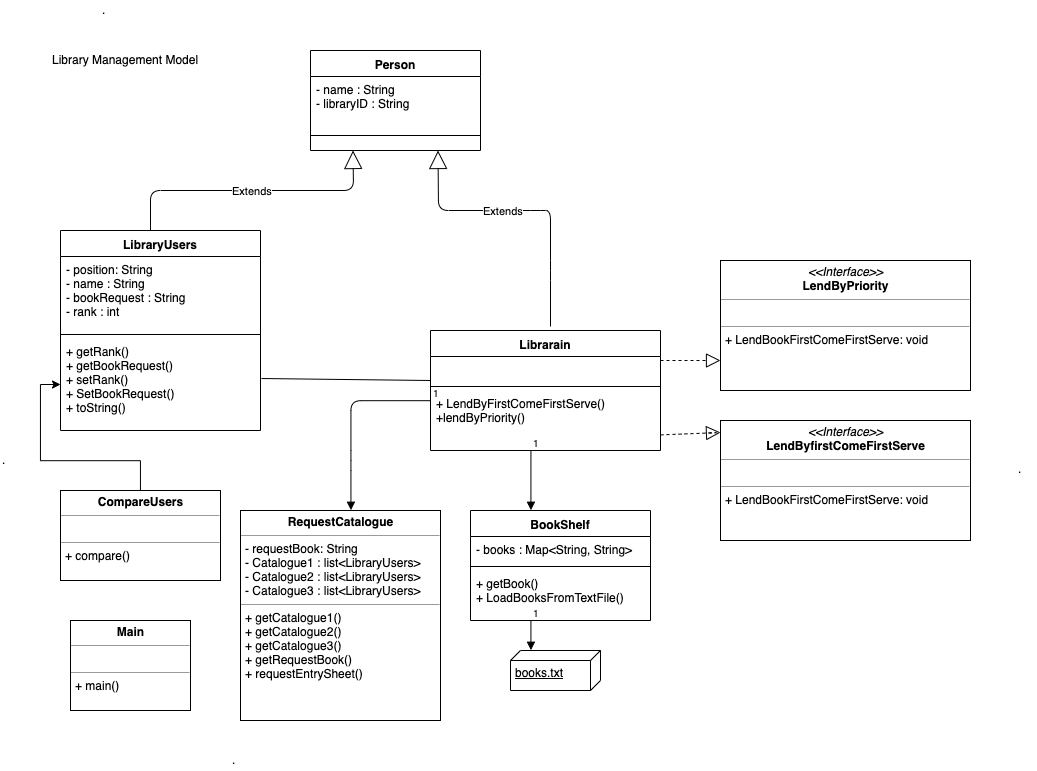

The diagram above was exported from draw.io. Its source (the exported page's mxGraphModel, read from the mxfile embedded in the PNG):
<mxGraphModel dx="841" dy="336" grid="1" gridSize="10" guides="1" tooltips="1" connect="1" arrows="1" fold="1" page="1" pageScale="1" pageWidth="827" pageHeight="1169" math="0" shadow="0">
  <root>
    <mxCell id="0" />
    <mxCell id="1" parent="0" />
    <mxCell id="V2oTtmb6MS-1BTG-y4S5-1" value="Person" style="swimlane;fontStyle=1;align=center;verticalAlign=top;childLayout=stackLayout;horizontal=1;startSize=26;horizontalStack=0;resizeParent=1;resizeParentMax=0;resizeLast=0;collapsible=1;marginBottom=0;" vertex="1" parent="1">
      <mxGeometry x="310" y="70" width="170" height="100" as="geometry" />
    </mxCell>
    <mxCell id="V2oTtmb6MS-1BTG-y4S5-2" value="- name : String&#10;- libraryID : String" style="text;strokeColor=none;fillColor=none;align=left;verticalAlign=top;spacingLeft=4;spacingRight=4;overflow=hidden;rotatable=0;points=[[0,0.5],[1,0.5]];portConstraint=eastwest;" vertex="1" parent="V2oTtmb6MS-1BTG-y4S5-1">
      <mxGeometry y="26" width="170" height="44" as="geometry" />
    </mxCell>
    <mxCell id="V2oTtmb6MS-1BTG-y4S5-3" value="" style="line;strokeWidth=1;fillColor=none;align=left;verticalAlign=middle;spacingTop=-1;spacingLeft=3;spacingRight=3;rotatable=0;labelPosition=right;points=[];portConstraint=eastwest;" vertex="1" parent="V2oTtmb6MS-1BTG-y4S5-1">
      <mxGeometry y="70" width="170" height="30" as="geometry" />
    </mxCell>
    <mxCell id="V2oTtmb6MS-1BTG-y4S5-5" value="Extends" style="endArrow=block;endSize=16;endFill=0;html=1;entryX=0.25;entryY=1;entryDx=0;entryDy=0;" edge="1" parent="1" target="V2oTtmb6MS-1BTG-y4S5-1">
      <mxGeometry width="160" relative="1" as="geometry">
        <mxPoint x="150" y="250" as="sourcePoint" />
        <mxPoint x="470" y="190" as="targetPoint" />
        <Array as="points">
          <mxPoint x="150" y="210" />
          <mxPoint x="353" y="210" />
        </Array>
      </mxGeometry>
    </mxCell>
    <mxCell id="V2oTtmb6MS-1BTG-y4S5-6" value="LibraryUsers" style="swimlane;fontStyle=1;align=center;verticalAlign=top;childLayout=stackLayout;horizontal=1;startSize=26;horizontalStack=0;resizeParent=1;resizeParentMax=0;resizeLast=0;collapsible=1;marginBottom=0;" vertex="1" parent="1">
      <mxGeometry x="60" y="250" width="200" height="200" as="geometry" />
    </mxCell>
    <mxCell id="V2oTtmb6MS-1BTG-y4S5-7" value="- position: String&#10;- name : String&#10;- bookRequest : String&#10;- rank : int" style="text;strokeColor=none;fillColor=none;align=left;verticalAlign=top;spacingLeft=4;spacingRight=4;overflow=hidden;rotatable=0;points=[[0,0.5],[1,0.5]];portConstraint=eastwest;" vertex="1" parent="V2oTtmb6MS-1BTG-y4S5-6">
      <mxGeometry y="26" width="200" height="74" as="geometry" />
    </mxCell>
    <mxCell id="V2oTtmb6MS-1BTG-y4S5-8" value="" style="line;strokeWidth=1;fillColor=none;align=left;verticalAlign=middle;spacingTop=-1;spacingLeft=3;spacingRight=3;rotatable=0;labelPosition=right;points=[];portConstraint=eastwest;" vertex="1" parent="V2oTtmb6MS-1BTG-y4S5-6">
      <mxGeometry y="100" width="200" height="8" as="geometry" />
    </mxCell>
    <mxCell id="V2oTtmb6MS-1BTG-y4S5-9" value="+ getRank()&#10;+ getBookRequest()&#10;+ setRank()&#10;+ SetBookRequest()&#10;+ toString()" style="text;strokeColor=none;fillColor=none;align=left;verticalAlign=top;spacingLeft=4;spacingRight=4;overflow=hidden;rotatable=0;points=[[0,0.5],[1,0.5]];portConstraint=eastwest;" vertex="1" parent="V2oTtmb6MS-1BTG-y4S5-6">
      <mxGeometry y="108" width="200" height="92" as="geometry" />
    </mxCell>
    <mxCell id="V2oTtmb6MS-1BTG-y4S5-10" value="Extends" style="endArrow=block;endSize=16;endFill=0;html=1;entryX=0.75;entryY=1;entryDx=0;entryDy=0;" edge="1" parent="1" target="V2oTtmb6MS-1BTG-y4S5-1">
      <mxGeometry x="0.1313" width="160" relative="1" as="geometry">
        <mxPoint x="550" y="346" as="sourcePoint" />
        <mxPoint x="500" y="260" as="targetPoint" />
        <Array as="points">
          <mxPoint x="550" y="290" />
          <mxPoint x="550" y="230" />
          <mxPoint x="540" y="230" />
          <mxPoint x="438" y="230" />
        </Array>
        <mxPoint as="offset" />
      </mxGeometry>
    </mxCell>
    <mxCell id="V2oTtmb6MS-1BTG-y4S5-11" value="Librarain" style="swimlane;fontStyle=1;align=center;verticalAlign=top;childLayout=stackLayout;horizontal=1;startSize=26;horizontalStack=0;resizeParent=1;resizeParentMax=0;resizeLast=0;collapsible=1;marginBottom=0;" vertex="1" parent="1">
      <mxGeometry x="430" y="350" width="230" height="120" as="geometry" />
    </mxCell>
    <mxCell id="V2oTtmb6MS-1BTG-y4S5-12" value=" " style="text;strokeColor=none;fillColor=none;align=left;verticalAlign=top;spacingLeft=4;spacingRight=4;overflow=hidden;rotatable=0;points=[[0,0.5],[1,0.5]];portConstraint=eastwest;" vertex="1" parent="V2oTtmb6MS-1BTG-y4S5-11">
      <mxGeometry y="26" width="230" height="26" as="geometry" />
    </mxCell>
    <mxCell id="V2oTtmb6MS-1BTG-y4S5-13" value="" style="line;strokeWidth=1;fillColor=none;align=left;verticalAlign=middle;spacingTop=-1;spacingLeft=3;spacingRight=3;rotatable=0;labelPosition=right;points=[];portConstraint=eastwest;" vertex="1" parent="V2oTtmb6MS-1BTG-y4S5-11">
      <mxGeometry y="52" width="230" height="8" as="geometry" />
    </mxCell>
    <mxCell id="V2oTtmb6MS-1BTG-y4S5-14" value="+ LendByFirstComeFirstServe()&#10;+lendByPriority()" style="text;strokeColor=none;fillColor=none;align=left;verticalAlign=top;spacingLeft=4;spacingRight=4;overflow=hidden;rotatable=0;points=[[0,0.5],[1,0.5]];portConstraint=eastwest;" vertex="1" parent="V2oTtmb6MS-1BTG-y4S5-11">
      <mxGeometry y="60" width="230" height="60" as="geometry" />
    </mxCell>
    <mxCell id="V2oTtmb6MS-1BTG-y4S5-21" value="" style="endArrow=block;dashed=1;endFill=0;endSize=12;html=1;exitX=1;exitY=0.74;exitDx=0;exitDy=0;exitPerimeter=0;" edge="1" parent="1" source="V2oTtmb6MS-1BTG-y4S5-14" target="V2oTtmb6MS-1BTG-y4S5-25">
      <mxGeometry width="160" relative="1" as="geometry">
        <mxPoint x="660" y="450" as="sourcePoint" />
        <mxPoint x="790" y="440" as="targetPoint" />
        <Array as="points">
          <mxPoint x="720" y="452" />
        </Array>
      </mxGeometry>
    </mxCell>
    <mxCell id="V2oTtmb6MS-1BTG-y4S5-23" value="" style="endArrow=block;dashed=1;endFill=0;endSize=12;html=1;" edge="1" parent="1">
      <mxGeometry width="160" relative="1" as="geometry">
        <mxPoint x="660" y="380" as="sourcePoint" />
        <mxPoint x="720" y="380" as="targetPoint" />
      </mxGeometry>
    </mxCell>
    <mxCell id="V2oTtmb6MS-1BTG-y4S5-25" value="&lt;p style=&quot;margin: 0px ; margin-top: 4px ; text-align: center&quot;&gt;&lt;i&gt;&amp;lt;&amp;lt;Interface&amp;gt;&amp;gt;&lt;/i&gt;&lt;br&gt;&lt;b&gt;LendByfirstComeFirstServe&lt;/b&gt;&lt;/p&gt;&lt;hr size=&quot;1&quot;&gt;&lt;p style=&quot;margin: 0px ; margin-left: 4px&quot;&gt;&amp;nbsp;&lt;/p&gt;&lt;hr size=&quot;1&quot;&gt;&lt;p style=&quot;margin: 0px ; margin-left: 4px&quot;&gt;+ LendBookFirstComeFirstServe: void&lt;br&gt;&lt;/p&gt;" style="verticalAlign=top;align=left;overflow=fill;fontSize=12;fontFamily=Helvetica;html=1;" vertex="1" parent="1">
      <mxGeometry x="720" y="440" width="250" height="120" as="geometry" />
    </mxCell>
    <mxCell id="V2oTtmb6MS-1BTG-y4S5-26" value="&lt;p style=&quot;margin: 0px ; margin-top: 4px ; text-align: center&quot;&gt;&lt;i&gt;&amp;lt;&amp;lt;Interface&amp;gt;&amp;gt;&lt;/i&gt;&lt;br&gt;&lt;b&gt;LendByPriority&lt;/b&gt;&lt;/p&gt;&lt;hr size=&quot;1&quot;&gt;&lt;p style=&quot;margin: 0px ; margin-left: 4px&quot;&gt;&amp;nbsp;&lt;/p&gt;&lt;hr size=&quot;1&quot;&gt;&lt;p style=&quot;margin: 0px ; margin-left: 4px&quot;&gt;+ LendBookFirstComeFirstServe: void&lt;br&gt;&lt;/p&gt;" style="verticalAlign=top;align=left;overflow=fill;fontSize=12;fontFamily=Helvetica;html=1;" vertex="1" parent="1">
      <mxGeometry x="720" y="280" width="250" height="130" as="geometry" />
    </mxCell>
    <mxCell id="V2oTtmb6MS-1BTG-y4S5-32" value="" style="endArrow=block;endFill=1;html=1;edgeStyle=orthogonalEdgeStyle;align=left;verticalAlign=top;" edge="1" parent="1">
      <mxGeometry x="-1" relative="1" as="geometry">
        <mxPoint x="430" y="420" as="sourcePoint" />
        <mxPoint x="350" y="530" as="targetPoint" />
        <Array as="points">
          <mxPoint x="350" y="420" />
          <mxPoint x="350" y="480" />
        </Array>
      </mxGeometry>
    </mxCell>
    <mxCell id="V2oTtmb6MS-1BTG-y4S5-33" value="1" style="resizable=0;html=1;align=left;verticalAlign=bottom;labelBackgroundColor=#ffffff;fontSize=10;" connectable="0" vertex="1" parent="V2oTtmb6MS-1BTG-y4S5-32">
      <mxGeometry x="-1" relative="1" as="geometry" />
    </mxCell>
    <mxCell id="V2oTtmb6MS-1BTG-y4S5-35" value="&lt;p style=&quot;margin: 0px ; margin-top: 4px ; text-align: center&quot;&gt;&lt;b&gt;RequestCatalogue&lt;/b&gt;&lt;/p&gt;&lt;hr size=&quot;1&quot;&gt;&lt;p style=&quot;margin: 0px ; margin-left: 4px&quot;&gt;- requestBook: String&lt;/p&gt;&lt;p style=&quot;margin: 0px ; margin-left: 4px&quot;&gt;- Catalogue1 : list&amp;lt;LibraryUsers&amp;gt;&lt;/p&gt;&lt;p style=&quot;margin: 0px ; margin-left: 4px&quot;&gt;- Catalogue2 : list&amp;lt;LibraryUsers&amp;gt;&lt;/p&gt;&lt;p style=&quot;margin: 0px ; margin-left: 4px&quot;&gt;- Catalogue3 : list&amp;lt;LibraryUsers&amp;gt;&lt;/p&gt;&lt;hr size=&quot;1&quot;&gt;&lt;p style=&quot;margin: 0px ; margin-left: 4px&quot;&gt;+ getCatalogue1()&lt;/p&gt;&lt;p style=&quot;margin: 0px ; margin-left: 4px&quot;&gt;+ getCatalogue2()&lt;/p&gt;&lt;p style=&quot;margin: 0px ; margin-left: 4px&quot;&gt;+ getCatalogue3()&lt;/p&gt;&lt;p style=&quot;margin: 0px ; margin-left: 4px&quot;&gt;+ getRequestBook()&lt;/p&gt;&lt;p style=&quot;margin: 0px ; margin-left: 4px&quot;&gt;+ requestEntrySheet()&lt;/p&gt;" style="verticalAlign=top;align=left;overflow=fill;fontSize=12;fontFamily=Helvetica;html=1;" vertex="1" parent="1">
      <mxGeometry x="240" y="530" width="200" height="210" as="geometry" />
    </mxCell>
    <mxCell id="V2oTtmb6MS-1BTG-y4S5-38" value="" style="endArrow=block;endFill=1;html=1;edgeStyle=orthogonalEdgeStyle;align=left;verticalAlign=top;" edge="1" parent="1">
      <mxGeometry x="-1" relative="1" as="geometry">
        <mxPoint x="530" y="470" as="sourcePoint" />
        <mxPoint x="530" y="530" as="targetPoint" />
        <Array as="points">
          <mxPoint x="530" y="470" />
          <mxPoint x="530" y="470" />
        </Array>
      </mxGeometry>
    </mxCell>
    <mxCell id="V2oTtmb6MS-1BTG-y4S5-39" value="1" style="resizable=0;html=1;align=left;verticalAlign=bottom;labelBackgroundColor=#ffffff;fontSize=10;" connectable="0" vertex="1" parent="V2oTtmb6MS-1BTG-y4S5-38">
      <mxGeometry x="-1" relative="1" as="geometry" />
    </mxCell>
    <mxCell id="V2oTtmb6MS-1BTG-y4S5-40" value="" style="endArrow=none;html=1;entryX=0;entryY=0.923;entryDx=0;entryDy=0;entryPerimeter=0;exitX=1.005;exitY=0.435;exitDx=0;exitDy=0;exitPerimeter=0;" edge="1" parent="1" source="V2oTtmb6MS-1BTG-y4S5-9" target="V2oTtmb6MS-1BTG-y4S5-12">
      <mxGeometry width="50" height="50" relative="1" as="geometry">
        <mxPoint x="310" y="410" as="sourcePoint" />
        <mxPoint x="360" y="360" as="targetPoint" />
      </mxGeometry>
    </mxCell>
    <mxCell id="V2oTtmb6MS-1BTG-y4S5-41" value="BookShelf" style="swimlane;fontStyle=1;align=center;verticalAlign=top;childLayout=stackLayout;horizontal=1;startSize=26;horizontalStack=0;resizeParent=1;resizeParentMax=0;resizeLast=0;collapsible=1;marginBottom=0;" vertex="1" parent="1">
      <mxGeometry x="470" y="530" width="180" height="110" as="geometry" />
    </mxCell>
    <mxCell id="V2oTtmb6MS-1BTG-y4S5-42" value="- books : Map&lt;String, String&gt;" style="text;strokeColor=none;fillColor=none;align=left;verticalAlign=top;spacingLeft=4;spacingRight=4;overflow=hidden;rotatable=0;points=[[0,0.5],[1,0.5]];portConstraint=eastwest;" vertex="1" parent="V2oTtmb6MS-1BTG-y4S5-41">
      <mxGeometry y="26" width="180" height="26" as="geometry" />
    </mxCell>
    <mxCell id="V2oTtmb6MS-1BTG-y4S5-43" value="" style="line;strokeWidth=1;fillColor=none;align=left;verticalAlign=middle;spacingTop=-1;spacingLeft=3;spacingRight=3;rotatable=0;labelPosition=right;points=[];portConstraint=eastwest;" vertex="1" parent="V2oTtmb6MS-1BTG-y4S5-41">
      <mxGeometry y="52" width="180" height="8" as="geometry" />
    </mxCell>
    <mxCell id="V2oTtmb6MS-1BTG-y4S5-44" value="+ getBook()&#10;+ LoadBooksFromTextFile()&#10;" style="text;strokeColor=none;fillColor=none;align=left;verticalAlign=top;spacingLeft=4;spacingRight=4;overflow=hidden;rotatable=0;points=[[0,0.5],[1,0.5]];portConstraint=eastwest;" vertex="1" parent="V2oTtmb6MS-1BTG-y4S5-41">
      <mxGeometry y="60" width="180" height="50" as="geometry" />
    </mxCell>
    <mxCell id="V2oTtmb6MS-1BTG-y4S5-46" value="" style="endArrow=block;endFill=1;html=1;edgeStyle=orthogonalEdgeStyle;align=left;verticalAlign=top;" edge="1" parent="1">
      <mxGeometry x="-1" relative="1" as="geometry">
        <mxPoint x="530" y="640" as="sourcePoint" />
        <mxPoint x="530" y="670" as="targetPoint" />
        <Array as="points">
          <mxPoint x="530" y="640" />
          <mxPoint x="530" y="640" />
        </Array>
      </mxGeometry>
    </mxCell>
    <mxCell id="V2oTtmb6MS-1BTG-y4S5-47" value="1" style="resizable=0;html=1;align=left;verticalAlign=bottom;labelBackgroundColor=#ffffff;fontSize=10;" connectable="0" vertex="1" parent="V2oTtmb6MS-1BTG-y4S5-46">
      <mxGeometry x="-1" relative="1" as="geometry" />
    </mxCell>
    <mxCell id="V2oTtmb6MS-1BTG-y4S5-48" value="books.txt" style="verticalAlign=top;align=left;spacingTop=8;spacingLeft=2;spacingRight=12;shape=cube;size=10;direction=south;fontStyle=4;html=1;" vertex="1" parent="1">
      <mxGeometry x="510" y="670" width="90" height="40" as="geometry" />
    </mxCell>
    <mxCell id="V2oTtmb6MS-1BTG-y4S5-50" value="&lt;p style=&quot;margin: 0px ; margin-top: 4px ; text-align: center&quot;&gt;&lt;b&gt;Main&lt;/b&gt;&lt;/p&gt;&lt;hr size=&quot;1&quot;&gt;&lt;p style=&quot;margin: 0px ; margin-left: 4px&quot;&gt;&lt;br&gt;&lt;/p&gt;&lt;hr size=&quot;1&quot;&gt;&lt;p style=&quot;margin: 0px ; margin-left: 4px&quot;&gt;+ main()&lt;/p&gt;" style="verticalAlign=top;align=left;overflow=fill;fontSize=12;fontFamily=Helvetica;html=1;" vertex="1" parent="1">
      <mxGeometry x="70" y="640" width="120" height="90" as="geometry" />
    </mxCell>
    <mxCell id="V2oTtmb6MS-1BTG-y4S5-54" value="" style="edgeStyle=orthogonalEdgeStyle;rounded=0;orthogonalLoop=1;jettySize=auto;html=1;" edge="1" parent="1" source="V2oTtmb6MS-1BTG-y4S5-51" target="V2oTtmb6MS-1BTG-y4S5-9">
      <mxGeometry relative="1" as="geometry" />
    </mxCell>
    <mxCell id="V2oTtmb6MS-1BTG-y4S5-51" value="&lt;p style=&quot;margin: 0px ; margin-top: 4px ; text-align: center&quot;&gt;&lt;b&gt;CompareUsers&lt;/b&gt;&lt;/p&gt;&lt;hr size=&quot;1&quot;&gt;&lt;p style=&quot;margin: 0px ; margin-left: 4px&quot;&gt;&lt;br&gt;&lt;/p&gt;&lt;hr size=&quot;1&quot;&gt;&lt;p style=&quot;margin: 0px ; margin-left: 4px&quot;&gt;+ compare()&lt;/p&gt;" style="verticalAlign=top;align=left;overflow=fill;fontSize=12;fontFamily=Helvetica;html=1;" vertex="1" parent="1">
      <mxGeometry x="60" y="510" width="160" height="90" as="geometry" />
    </mxCell>
    <mxCell id="V2oTtmb6MS-1BTG-y4S5-55" value="Library Management Model" style="text;html=1;resizable=0;points=[];autosize=1;align=left;verticalAlign=top;spacingTop=-4;" vertex="1" parent="1">
      <mxGeometry x="50" y="70" width="160" height="20" as="geometry" />
    </mxCell>
    <mxCell id="V2oTtmb6MS-1BTG-y4S5-57" value="." style="text;html=1;resizable=0;points=[];autosize=1;align=left;verticalAlign=top;spacingTop=-4;" vertex="1" parent="1">
      <mxGeometry x="100" y="20" width="20" height="20" as="geometry" />
    </mxCell>
    <mxCell id="V2oTtmb6MS-1BTG-y4S5-58" value="." style="text;html=1;resizable=0;points=[];autosize=1;align=left;verticalAlign=top;spacingTop=-4;" vertex="1" parent="1">
      <mxGeometry y="470" width="20" height="20" as="geometry" />
    </mxCell>
    <mxCell id="V2oTtmb6MS-1BTG-y4S5-59" value="." style="text;html=1;resizable=0;points=[];autosize=1;align=left;verticalAlign=top;spacingTop=-4;" vertex="1" parent="1">
      <mxGeometry x="1016" y="479" width="20" height="20" as="geometry" />
    </mxCell>
    <mxCell id="V2oTtmb6MS-1BTG-y4S5-60" value="." style="text;html=1;resizable=0;points=[];autosize=1;align=left;verticalAlign=top;spacingTop=-4;" vertex="1" parent="1">
      <mxGeometry x="230" y="770" width="20" height="20" as="geometry" />
    </mxCell>
  </root>
</mxGraphModel>